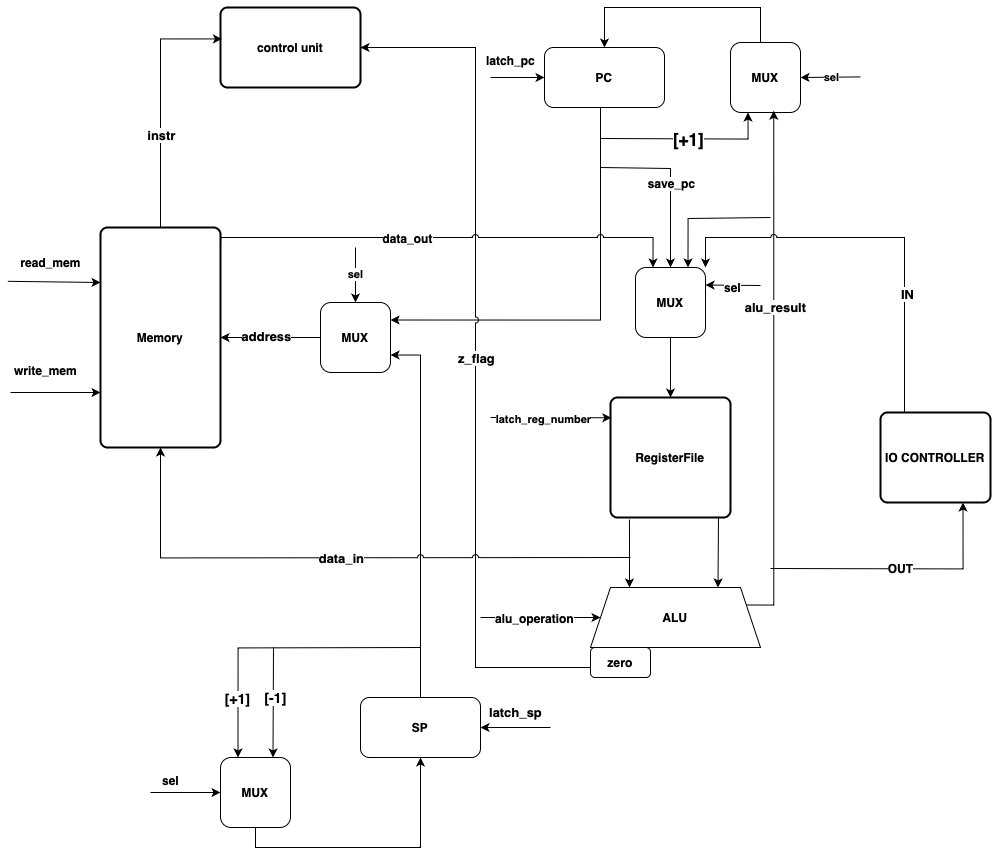

The diagram above was exported from draw.io. Its source (the exported page's mxGraphModel, read from the mxfile embedded in the PNG):
<mxGraphModel dx="2233" dy="953" grid="1" gridSize="10" guides="1" tooltips="1" connect="1" arrows="1" fold="1" page="1" pageScale="1" pageWidth="827" pageHeight="1169" math="0" shadow="0">
  <root>
    <mxCell id="0" />
    <mxCell id="1" parent="0" />
    <mxCell id="OlnpaxNvSDRKUMWaqur5-3" value="&lt;b&gt;Memory&lt;/b&gt;" style="rounded=1;whiteSpace=wrap;html=1;absoluteArcSize=1;arcSize=14;strokeWidth=2;" vertex="1" parent="1">
      <mxGeometry x="-150" y="260" width="120" height="220" as="geometry" />
    </mxCell>
    <mxCell id="OlnpaxNvSDRKUMWaqur5-4" value="&lt;b&gt;control unit&lt;/b&gt;" style="rounded=1;whiteSpace=wrap;html=1;absoluteArcSize=1;arcSize=14;strokeWidth=2;" vertex="1" parent="1">
      <mxGeometry x="-30" y="40" width="140" height="80" as="geometry" />
    </mxCell>
    <mxCell id="OlnpaxNvSDRKUMWaqur5-5" value="&lt;b&gt;ALU&lt;/b&gt;" style="shape=trapezoid;perimeter=trapezoidPerimeter;whiteSpace=wrap;html=1;fixedSize=1;" vertex="1" parent="1">
      <mxGeometry x="340" y="620" width="170" height="60" as="geometry" />
    </mxCell>
    <mxCell id="OlnpaxNvSDRKUMWaqur5-6" value="&lt;b&gt;RegisterFile&lt;/b&gt;" style="rounded=1;whiteSpace=wrap;html=1;absoluteArcSize=1;arcSize=14;strokeWidth=2;" vertex="1" parent="1">
      <mxGeometry x="360" y="430" width="120" height="120" as="geometry" />
    </mxCell>
    <mxCell id="OlnpaxNvSDRKUMWaqur5-7" value="&lt;b&gt;IO CONTROLLER&lt;/b&gt;" style="rounded=1;whiteSpace=wrap;html=1;absoluteArcSize=1;arcSize=14;strokeWidth=2;" vertex="1" parent="1">
      <mxGeometry x="630" y="445" width="110" height="90" as="geometry" />
    </mxCell>
    <mxCell id="OlnpaxNvSDRKUMWaqur5-8" value="&lt;b&gt;PC&lt;/b&gt;" style="rounded=1;whiteSpace=wrap;html=1;" vertex="1" parent="1">
      <mxGeometry x="294" y="80" width="120" height="60" as="geometry" />
    </mxCell>
    <mxCell id="OlnpaxNvSDRKUMWaqur5-92" style="edgeStyle=orthogonalEdgeStyle;rounded=0;orthogonalLoop=1;jettySize=auto;html=1;entryX=1;entryY=0.75;entryDx=0;entryDy=0;" edge="1" parent="1" source="OlnpaxNvSDRKUMWaqur5-9" target="OlnpaxNvSDRKUMWaqur5-18">
      <mxGeometry relative="1" as="geometry">
        <Array as="points">
          <mxPoint x="170" y="387" />
        </Array>
      </mxGeometry>
    </mxCell>
    <mxCell id="OlnpaxNvSDRKUMWaqur5-9" value="&lt;b&gt;SP&lt;/b&gt;" style="rounded=1;whiteSpace=wrap;html=1;" vertex="1" parent="1">
      <mxGeometry x="110" y="730" width="120" height="60" as="geometry" />
    </mxCell>
    <mxCell id="OlnpaxNvSDRKUMWaqur5-11" style="edgeStyle=orthogonalEdgeStyle;rounded=0;orthogonalLoop=1;jettySize=auto;html=1;entryX=0.01;entryY=0.393;entryDx=0;entryDy=0;entryPerimeter=0;" edge="1" parent="1" source="OlnpaxNvSDRKUMWaqur5-3" target="OlnpaxNvSDRKUMWaqur5-4">
      <mxGeometry relative="1" as="geometry">
        <Array as="points">
          <mxPoint x="-90" y="71" />
        </Array>
      </mxGeometry>
    </mxCell>
    <mxCell id="OlnpaxNvSDRKUMWaqur5-51" value="&lt;b&gt;&lt;font style=&quot;font-size: 13px;&quot;&gt;instr&lt;/font&gt;&lt;/b&gt;" style="edgeLabel;html=1;align=center;verticalAlign=middle;resizable=0;points=[];" vertex="1" connectable="0" parent="OlnpaxNvSDRKUMWaqur5-11">
      <mxGeometry x="-0.2541" relative="1" as="geometry">
        <mxPoint as="offset" />
      </mxGeometry>
    </mxCell>
    <mxCell id="OlnpaxNvSDRKUMWaqur5-13" value="" style="endArrow=classic;html=1;rounded=0;entryX=0;entryY=0.25;entryDx=0;entryDy=0;exitX=-0.033;exitY=1.127;exitDx=0;exitDy=0;exitPerimeter=0;" edge="1" parent="1" source="OlnpaxNvSDRKUMWaqur5-14" target="OlnpaxNvSDRKUMWaqur5-3">
      <mxGeometry width="50" height="50" relative="1" as="geometry">
        <mxPoint x="-270" y="315" as="sourcePoint" />
        <mxPoint x="150" y="520" as="targetPoint" />
      </mxGeometry>
    </mxCell>
    <mxCell id="OlnpaxNvSDRKUMWaqur5-14" value="&lt;b&gt;read_mem&lt;/b&gt;" style="text;html=1;align=center;verticalAlign=middle;resizable=0;points=[];autosize=1;strokeColor=none;fillColor=none;" vertex="1" parent="1">
      <mxGeometry x="-240" y="280" width="80" height="30" as="geometry" />
    </mxCell>
    <mxCell id="OlnpaxNvSDRKUMWaqur5-15" value="" style="endArrow=classic;html=1;rounded=0;entryX=0;entryY=0.75;entryDx=0;entryDy=0;" edge="1" parent="1" target="OlnpaxNvSDRKUMWaqur5-3">
      <mxGeometry width="50" height="50" relative="1" as="geometry">
        <mxPoint x="-240" y="425" as="sourcePoint" />
        <mxPoint x="90" y="325" as="targetPoint" />
      </mxGeometry>
    </mxCell>
    <mxCell id="OlnpaxNvSDRKUMWaqur5-16" value="&lt;b&gt;write_mem&lt;/b&gt;" style="text;html=1;align=center;verticalAlign=middle;resizable=0;points=[];autosize=1;strokeColor=none;fillColor=none;" vertex="1" parent="1">
      <mxGeometry x="-250" y="388" width="90" height="30" as="geometry" />
    </mxCell>
    <mxCell id="OlnpaxNvSDRKUMWaqur5-23" style="edgeStyle=orthogonalEdgeStyle;rounded=0;orthogonalLoop=1;jettySize=auto;html=1;entryX=1;entryY=0.5;entryDx=0;entryDy=0;" edge="1" parent="1" source="OlnpaxNvSDRKUMWaqur5-18" target="OlnpaxNvSDRKUMWaqur5-3">
      <mxGeometry relative="1" as="geometry" />
    </mxCell>
    <mxCell id="OlnpaxNvSDRKUMWaqur5-41" value="&lt;b&gt;&lt;font style=&quot;font-size: 13px;&quot;&gt;address&lt;/font&gt;&lt;/b&gt;" style="edgeLabel;html=1;align=center;verticalAlign=middle;resizable=0;points=[];" vertex="1" connectable="0" parent="OlnpaxNvSDRKUMWaqur5-23">
      <mxGeometry x="0.0809" y="-2" relative="1" as="geometry">
        <mxPoint as="offset" />
      </mxGeometry>
    </mxCell>
    <mxCell id="OlnpaxNvSDRKUMWaqur5-18" value="&lt;b&gt;MUX&lt;/b&gt;" style="rounded=1;whiteSpace=wrap;html=1;" vertex="1" parent="1">
      <mxGeometry x="70" y="335" width="70" height="70" as="geometry" />
    </mxCell>
    <mxCell id="OlnpaxNvSDRKUMWaqur5-21" value="&lt;b&gt;sel&lt;/b&gt;" style="endArrow=classic;html=1;rounded=0;entryX=0.5;entryY=0;entryDx=0;entryDy=0;" edge="1" parent="1" target="OlnpaxNvSDRKUMWaqur5-18">
      <mxGeometry width="50" height="50" relative="1" as="geometry">
        <mxPoint x="105" y="280" as="sourcePoint" />
        <mxPoint x="260" y="410" as="targetPoint" />
      </mxGeometry>
    </mxCell>
    <mxCell id="OlnpaxNvSDRKUMWaqur5-49" style="edgeStyle=orthogonalEdgeStyle;rounded=0;orthogonalLoop=1;jettySize=auto;html=1;entryX=0.5;entryY=0;entryDx=0;entryDy=0;" edge="1" parent="1" source="OlnpaxNvSDRKUMWaqur5-26" target="OlnpaxNvSDRKUMWaqur5-8">
      <mxGeometry relative="1" as="geometry">
        <Array as="points">
          <mxPoint x="510" y="40" />
          <mxPoint x="354" y="40" />
        </Array>
      </mxGeometry>
    </mxCell>
    <mxCell id="OlnpaxNvSDRKUMWaqur5-26" value="&lt;b&gt;MUX&lt;/b&gt;" style="rounded=1;whiteSpace=wrap;html=1;" vertex="1" parent="1">
      <mxGeometry x="480" y="75" width="70" height="70" as="geometry" />
    </mxCell>
    <mxCell id="OlnpaxNvSDRKUMWaqur5-27" value="&lt;b&gt;zero&lt;/b&gt;" style="rounded=1;whiteSpace=wrap;html=1;" vertex="1" parent="1">
      <mxGeometry x="340" y="680" width="60" height="30" as="geometry" />
    </mxCell>
    <mxCell id="OlnpaxNvSDRKUMWaqur5-35" value="" style="endArrow=classic;html=1;rounded=0;entryX=0.25;entryY=1;entryDx=0;entryDy=0;edgeStyle=orthogonalEdgeStyle;" edge="1" parent="1" target="OlnpaxNvSDRKUMWaqur5-26">
      <mxGeometry relative="1" as="geometry">
        <mxPoint x="350" y="171" as="sourcePoint" />
        <mxPoint x="466" y="190" as="targetPoint" />
      </mxGeometry>
    </mxCell>
    <mxCell id="OlnpaxNvSDRKUMWaqur5-36" value="&lt;b&gt;&lt;font style=&quot;font-size: 17px;&quot;&gt;[+1]&lt;/font&gt;&lt;/b&gt;" style="edgeLabel;resizable=0;html=1;;align=center;verticalAlign=middle;" connectable="0" vertex="1" parent="OlnpaxNvSDRKUMWaqur5-35">
      <mxGeometry relative="1" as="geometry" />
    </mxCell>
    <mxCell id="OlnpaxNvSDRKUMWaqur5-39" value="" style="endArrow=classic;html=1;rounded=0;entryX=1;entryY=0.5;entryDx=0;entryDy=0;" edge="1" parent="1" target="OlnpaxNvSDRKUMWaqur5-26">
      <mxGeometry relative="1" as="geometry">
        <mxPoint x="610" y="109.41" as="sourcePoint" />
        <mxPoint x="710" y="109.41" as="targetPoint" />
      </mxGeometry>
    </mxCell>
    <mxCell id="OlnpaxNvSDRKUMWaqur5-40" value="&lt;b&gt;sel&lt;/b&gt;" style="edgeLabel;resizable=0;html=1;;align=center;verticalAlign=middle;" connectable="0" vertex="1" parent="OlnpaxNvSDRKUMWaqur5-39">
      <mxGeometry relative="1" as="geometry" />
    </mxCell>
    <mxCell id="OlnpaxNvSDRKUMWaqur5-42" value="" style="endArrow=classic;html=1;rounded=0;exitX=0.5;exitY=1;exitDx=0;exitDy=0;entryX=1;entryY=0.25;entryDx=0;entryDy=0;edgeStyle=orthogonalEdgeStyle;jumpStyle=none;" edge="1" parent="1" source="OlnpaxNvSDRKUMWaqur5-8" target="OlnpaxNvSDRKUMWaqur5-18">
      <mxGeometry width="50" height="50" relative="1" as="geometry">
        <mxPoint x="384" y="130" as="sourcePoint" />
        <mxPoint x="170" y="360" as="targetPoint" />
        <Array as="points">
          <mxPoint x="350" y="140" />
          <mxPoint x="350" y="353" />
        </Array>
      </mxGeometry>
    </mxCell>
    <mxCell id="OlnpaxNvSDRKUMWaqur5-46" value="" style="endArrow=classic;html=1;rounded=0;entryX=1;entryY=0.5;entryDx=0;entryDy=0;edgeStyle=orthogonalEdgeStyle;jumpStyle=arc;" edge="1" parent="1" target="OlnpaxNvSDRKUMWaqur5-4">
      <mxGeometry relative="1" as="geometry">
        <mxPoint x="340" y="700" as="sourcePoint" />
        <mxPoint x="270" y="470" as="targetPoint" />
        <Array as="points">
          <mxPoint x="225" y="700" />
          <mxPoint x="225" y="80" />
        </Array>
      </mxGeometry>
    </mxCell>
    <mxCell id="OlnpaxNvSDRKUMWaqur5-47" value="&lt;b&gt;&lt;font style=&quot;font-size: 13px;&quot;&gt;z_flag&lt;/font&gt;&lt;/b&gt;" style="edgeLabel;resizable=0;html=1;;align=center;verticalAlign=middle;" connectable="0" vertex="1" parent="OlnpaxNvSDRKUMWaqur5-46">
      <mxGeometry relative="1" as="geometry" />
    </mxCell>
    <mxCell id="OlnpaxNvSDRKUMWaqur5-59" value="" style="endArrow=classic;html=1;rounded=0;exitX=0.9;exitY=0.992;exitDx=0;exitDy=0;exitPerimeter=0;entryX=0.75;entryY=0;entryDx=0;entryDy=0;" edge="1" parent="1" source="OlnpaxNvSDRKUMWaqur5-6" target="OlnpaxNvSDRKUMWaqur5-5">
      <mxGeometry width="50" height="50" relative="1" as="geometry">
        <mxPoint x="230" y="530" as="sourcePoint" />
        <mxPoint x="280" y="480" as="targetPoint" />
      </mxGeometry>
    </mxCell>
    <mxCell id="OlnpaxNvSDRKUMWaqur5-60" value="" style="endArrow=classic;html=1;rounded=0;exitX=0.158;exitY=1.017;exitDx=0;exitDy=0;exitPerimeter=0;" edge="1" parent="1" source="OlnpaxNvSDRKUMWaqur5-6">
      <mxGeometry width="50" height="50" relative="1" as="geometry">
        <mxPoint x="330" y="570" as="sourcePoint" />
        <mxPoint x="379" y="620" as="targetPoint" />
      </mxGeometry>
    </mxCell>
    <mxCell id="OlnpaxNvSDRKUMWaqur5-62" value="&lt;b&gt;MUX&lt;/b&gt;" style="rounded=1;whiteSpace=wrap;html=1;" vertex="1" parent="1">
      <mxGeometry x="385" y="300" width="70" height="70" as="geometry" />
    </mxCell>
    <mxCell id="OlnpaxNvSDRKUMWaqur5-63" value="" style="endArrow=classic;html=1;rounded=0;entryX=0.5;entryY=1;entryDx=0;entryDy=0;edgeStyle=orthogonalEdgeStyle;jumpStyle=arc;" edge="1" parent="1" target="OlnpaxNvSDRKUMWaqur5-3">
      <mxGeometry relative="1" as="geometry">
        <mxPoint x="380" y="590" as="sourcePoint" />
        <mxPoint x="270" y="470" as="targetPoint" />
      </mxGeometry>
    </mxCell>
    <mxCell id="OlnpaxNvSDRKUMWaqur5-64" value="&lt;b&gt;&lt;font style=&quot;font-size: 13px;&quot;&gt;data_in&lt;/font&gt;&lt;/b&gt;" style="edgeLabel;resizable=0;html=1;;align=center;verticalAlign=middle;" connectable="0" vertex="1" parent="OlnpaxNvSDRKUMWaqur5-63">
      <mxGeometry relative="1" as="geometry" />
    </mxCell>
    <mxCell id="OlnpaxNvSDRKUMWaqur5-65" value="" style="endArrow=classic;html=1;rounded=0;entryX=0.007;entryY=0.169;entryDx=0;entryDy=0;entryPerimeter=0;" edge="1" parent="1" target="OlnpaxNvSDRKUMWaqur5-6">
      <mxGeometry relative="1" as="geometry">
        <mxPoint x="240" y="450" as="sourcePoint" />
        <mxPoint x="350" y="469" as="targetPoint" />
      </mxGeometry>
    </mxCell>
    <mxCell id="OlnpaxNvSDRKUMWaqur5-66" value="&lt;b&gt;latch_reg_number&lt;/b&gt;" style="edgeLabel;resizable=0;html=1;;align=center;verticalAlign=middle;" connectable="0" vertex="1" parent="OlnpaxNvSDRKUMWaqur5-65">
      <mxGeometry relative="1" as="geometry">
        <mxPoint x="-8" y="1" as="offset" />
      </mxGeometry>
    </mxCell>
    <mxCell id="OlnpaxNvSDRKUMWaqur5-68" value="" style="endArrow=classic;html=1;rounded=0;edgeStyle=orthogonalEdgeStyle;elbow=vertical;" edge="1" parent="1" target="OlnpaxNvSDRKUMWaqur5-62">
      <mxGeometry relative="1" as="geometry">
        <mxPoint x="350" y="200" as="sourcePoint" />
        <mxPoint x="270" y="410" as="targetPoint" />
        <Array as="points">
          <mxPoint x="420" y="201" />
        </Array>
      </mxGeometry>
    </mxCell>
    <mxCell id="OlnpaxNvSDRKUMWaqur5-69" value="&lt;b&gt;&lt;font style=&quot;font-size: 12px;&quot;&gt;save_pc&lt;/font&gt;&lt;/b&gt;" style="edgeLabel;resizable=0;html=1;;align=center;verticalAlign=middle;" connectable="0" vertex="1" parent="OlnpaxNvSDRKUMWaqur5-68">
      <mxGeometry relative="1" as="geometry" />
    </mxCell>
    <mxCell id="OlnpaxNvSDRKUMWaqur5-73" style="edgeStyle=orthogonalEdgeStyle;rounded=0;orthogonalLoop=1;jettySize=auto;html=1;entryX=0.5;entryY=0;entryDx=0;entryDy=0;" edge="1" parent="1" source="OlnpaxNvSDRKUMWaqur5-62" target="OlnpaxNvSDRKUMWaqur5-6">
      <mxGeometry relative="1" as="geometry">
        <mxPoint x="425" y="430" as="targetPoint" />
      </mxGeometry>
    </mxCell>
    <mxCell id="OlnpaxNvSDRKUMWaqur5-74" value="" style="endArrow=classic;html=1;rounded=0;entryX=0;entryY=0.5;entryDx=0;entryDy=0;" edge="1" parent="1" target="OlnpaxNvSDRKUMWaqur5-5">
      <mxGeometry width="50" height="50" relative="1" as="geometry">
        <mxPoint x="230" y="650" as="sourcePoint" />
        <mxPoint x="260" y="400" as="targetPoint" />
      </mxGeometry>
    </mxCell>
    <mxCell id="OlnpaxNvSDRKUMWaqur5-75" value="&lt;b&gt;&lt;font style=&quot;font-size: 12px;&quot;&gt;alu_operation&lt;/font&gt;&lt;/b&gt;" style="edgeLabel;html=1;align=center;verticalAlign=middle;resizable=0;points=[];" vertex="1" connectable="0" parent="OlnpaxNvSDRKUMWaqur5-74">
      <mxGeometry x="-0.1235" y="-1" relative="1" as="geometry">
        <mxPoint y="-1" as="offset" />
      </mxGeometry>
    </mxCell>
    <mxCell id="OlnpaxNvSDRKUMWaqur5-77" value="" style="endArrow=classic;html=1;rounded=0;exitX=1;exitY=0.25;exitDx=0;exitDy=0;entryX=0.618;entryY=0.975;entryDx=0;entryDy=0;entryPerimeter=0;edgeStyle=orthogonalEdgeStyle;" edge="1" parent="1" source="OlnpaxNvSDRKUMWaqur5-5" target="OlnpaxNvSDRKUMWaqur5-26">
      <mxGeometry width="50" height="50" relative="1" as="geometry">
        <mxPoint x="210" y="450" as="sourcePoint" />
        <mxPoint x="260" y="400" as="targetPoint" />
        <Array as="points">
          <mxPoint x="523" y="637" />
        </Array>
      </mxGeometry>
    </mxCell>
    <mxCell id="OlnpaxNvSDRKUMWaqur5-78" value="&lt;b&gt;&lt;font style=&quot;font-size: 13px;&quot;&gt;alu_result&lt;/font&gt;&lt;/b&gt;" style="edgeLabel;html=1;align=center;verticalAlign=middle;resizable=0;points=[];" vertex="1" connectable="0" parent="OlnpaxNvSDRKUMWaqur5-77">
      <mxGeometry x="0.2424" y="-1" relative="1" as="geometry">
        <mxPoint y="-1" as="offset" />
      </mxGeometry>
    </mxCell>
    <mxCell id="OlnpaxNvSDRKUMWaqur5-79" value="" style="endArrow=classic;html=1;rounded=0;entryX=0.75;entryY=0;entryDx=0;entryDy=0;edgeStyle=orthogonalEdgeStyle;" edge="1" parent="1" target="OlnpaxNvSDRKUMWaqur5-62">
      <mxGeometry width="50" height="50" relative="1" as="geometry">
        <mxPoint x="520" y="250" as="sourcePoint" />
        <mxPoint x="440" y="290" as="targetPoint" />
        <Array as="points">
          <mxPoint x="437" y="251" />
        </Array>
      </mxGeometry>
    </mxCell>
    <mxCell id="OlnpaxNvSDRKUMWaqur5-80" value="" style="endArrow=classic;html=1;rounded=0;entryX=1;entryY=0.25;entryDx=0;entryDy=0;" edge="1" parent="1" target="OlnpaxNvSDRKUMWaqur5-62">
      <mxGeometry width="50" height="50" relative="1" as="geometry">
        <mxPoint x="510" y="318" as="sourcePoint" />
        <mxPoint x="460" y="320" as="targetPoint" />
      </mxGeometry>
    </mxCell>
    <mxCell id="OlnpaxNvSDRKUMWaqur5-81" value="&lt;b&gt;&lt;font style=&quot;font-size: 12px;&quot;&gt;sel&lt;/font&gt;&lt;/b&gt;" style="edgeLabel;html=1;align=center;verticalAlign=middle;resizable=0;points=[];" vertex="1" connectable="0" parent="OlnpaxNvSDRKUMWaqur5-80">
      <mxGeometry x="0.1013" y="1" relative="1" as="geometry">
        <mxPoint x="1" y="1" as="offset" />
      </mxGeometry>
    </mxCell>
    <mxCell id="OlnpaxNvSDRKUMWaqur5-82" value="" style="endArrow=classic;html=1;rounded=0;exitX=1.002;exitY=0.063;exitDx=0;exitDy=0;exitPerimeter=0;entryX=0.25;entryY=0;entryDx=0;entryDy=0;edgeStyle=orthogonalEdgeStyle;jumpStyle=arc;" edge="1" parent="1" source="OlnpaxNvSDRKUMWaqur5-3" target="OlnpaxNvSDRKUMWaqur5-62">
      <mxGeometry relative="1" as="geometry">
        <mxPoint x="150" y="410" as="sourcePoint" />
        <mxPoint x="250" y="410" as="targetPoint" />
        <Array as="points">
          <mxPoint x="-30" y="270" />
          <mxPoint x="403" y="270" />
        </Array>
      </mxGeometry>
    </mxCell>
    <mxCell id="OlnpaxNvSDRKUMWaqur5-84" value="&lt;b&gt;&lt;font style=&quot;font-size: 12px;&quot;&gt;data_out&lt;/font&gt;&lt;/b&gt;" style="edgeLabel;html=1;align=center;verticalAlign=middle;resizable=0;points=[];" vertex="1" connectable="0" parent="OlnpaxNvSDRKUMWaqur5-82">
      <mxGeometry x="-0.1856" relative="1" as="geometry">
        <mxPoint as="offset" />
      </mxGeometry>
    </mxCell>
    <mxCell id="OlnpaxNvSDRKUMWaqur5-85" value="" style="endArrow=classic;html=1;rounded=0;entryX=0;entryY=0.5;entryDx=0;entryDy=0;" edge="1" parent="1" target="OlnpaxNvSDRKUMWaqur5-8">
      <mxGeometry width="50" height="50" relative="1" as="geometry">
        <mxPoint x="240" y="110" as="sourcePoint" />
        <mxPoint x="310" y="320" as="targetPoint" />
      </mxGeometry>
    </mxCell>
    <mxCell id="OlnpaxNvSDRKUMWaqur5-86" value="&lt;b&gt;latch_pc&lt;/b&gt;" style="text;html=1;align=center;verticalAlign=middle;resizable=0;points=[];autosize=1;strokeColor=none;fillColor=none;" vertex="1" parent="1">
      <mxGeometry x="225" y="78" width="70" height="30" as="geometry" />
    </mxCell>
    <mxCell id="OlnpaxNvSDRKUMWaqur5-87" value="&lt;b&gt;&lt;font style=&quot;font-size: 12px;&quot;&gt;OUT&lt;/font&gt;&lt;/b&gt;" style="endArrow=classic;html=1;rounded=0;entryX=0.75;entryY=1;entryDx=0;entryDy=0;edgeStyle=orthogonalEdgeStyle;" edge="1" parent="1" target="OlnpaxNvSDRKUMWaqur5-7">
      <mxGeometry width="50" height="50" relative="1" as="geometry">
        <mxPoint x="520" y="601" as="sourcePoint" />
        <mxPoint x="430" y="540" as="targetPoint" />
      </mxGeometry>
    </mxCell>
    <mxCell id="OlnpaxNvSDRKUMWaqur5-88" value="" style="endArrow=classic;html=1;rounded=0;exitX=0.25;exitY=0;exitDx=0;exitDy=0;entryX=1;entryY=0;entryDx=0;entryDy=0;edgeStyle=orthogonalEdgeStyle;jumpStyle=arc;" edge="1" parent="1" source="OlnpaxNvSDRKUMWaqur5-7" target="OlnpaxNvSDRKUMWaqur5-62">
      <mxGeometry width="50" height="50" relative="1" as="geometry">
        <mxPoint x="340" y="450" as="sourcePoint" />
        <mxPoint x="620" y="300" as="targetPoint" />
        <Array as="points">
          <mxPoint x="654" y="445" />
          <mxPoint x="654" y="270" />
          <mxPoint x="455" y="270" />
        </Array>
      </mxGeometry>
    </mxCell>
    <mxCell id="OlnpaxNvSDRKUMWaqur5-89" value="&lt;b&gt;&lt;font style=&quot;font-size: 13px;&quot;&gt;IN&lt;/font&gt;&lt;/b&gt;" style="edgeLabel;html=1;align=center;verticalAlign=middle;resizable=0;points=[];" vertex="1" connectable="0" parent="OlnpaxNvSDRKUMWaqur5-88">
      <mxGeometry x="-0.4026" y="-2" relative="1" as="geometry">
        <mxPoint y="-1" as="offset" />
      </mxGeometry>
    </mxCell>
    <mxCell id="OlnpaxNvSDRKUMWaqur5-99" style="edgeStyle=orthogonalEdgeStyle;rounded=0;orthogonalLoop=1;jettySize=auto;html=1;entryX=0.5;entryY=1;entryDx=0;entryDy=0;exitX=0.5;exitY=1;exitDx=0;exitDy=0;" edge="1" parent="1" source="OlnpaxNvSDRKUMWaqur5-90" target="OlnpaxNvSDRKUMWaqur5-9">
      <mxGeometry relative="1" as="geometry" />
    </mxCell>
    <mxCell id="OlnpaxNvSDRKUMWaqur5-90" value="&lt;b&gt;MUX&lt;/b&gt;" style="rounded=1;whiteSpace=wrap;html=1;" vertex="1" parent="1">
      <mxGeometry x="-30" y="790" width="70" height="70" as="geometry" />
    </mxCell>
    <mxCell id="OlnpaxNvSDRKUMWaqur5-93" value="" style="endArrow=classic;html=1;rounded=0;" edge="1" parent="1" target="OlnpaxNvSDRKUMWaqur5-90">
      <mxGeometry width="50" height="50" relative="1" as="geometry">
        <mxPoint x="-100" y="825" as="sourcePoint" />
        <mxPoint x="320" y="690" as="targetPoint" />
      </mxGeometry>
    </mxCell>
    <mxCell id="OlnpaxNvSDRKUMWaqur5-94" value="&lt;b&gt;sel&lt;/b&gt;" style="text;html=1;align=center;verticalAlign=middle;resizable=0;points=[];autosize=1;strokeColor=none;fillColor=none;" vertex="1" parent="1">
      <mxGeometry x="-100" y="798" width="40" height="30" as="geometry" />
    </mxCell>
    <mxCell id="OlnpaxNvSDRKUMWaqur5-95" value="" style="endArrow=classic;html=1;rounded=0;entryX=0.25;entryY=0;entryDx=0;entryDy=0;edgeStyle=orthogonalEdgeStyle;" edge="1" parent="1" target="OlnpaxNvSDRKUMWaqur5-90">
      <mxGeometry width="50" height="50" relative="1" as="geometry">
        <mxPoint x="170" y="680" as="sourcePoint" />
        <mxPoint x="320" y="670" as="targetPoint" />
      </mxGeometry>
    </mxCell>
    <mxCell id="OlnpaxNvSDRKUMWaqur5-97" value="&lt;b&gt;&lt;font style=&quot;font-size: 14px;&quot;&gt;[+1]&lt;/font&gt;&lt;/b&gt;" style="edgeLabel;html=1;align=center;verticalAlign=middle;resizable=0;points=[];" vertex="1" connectable="0" parent="OlnpaxNvSDRKUMWaqur5-95">
      <mxGeometry x="0.5669" y="-1" relative="1" as="geometry">
        <mxPoint y="4" as="offset" />
      </mxGeometry>
    </mxCell>
    <mxCell id="OlnpaxNvSDRKUMWaqur5-96" value="" style="endArrow=classic;html=1;rounded=0;entryX=0.75;entryY=0;entryDx=0;entryDy=0;" edge="1" parent="1" target="OlnpaxNvSDRKUMWaqur5-90">
      <mxGeometry width="50" height="50" relative="1" as="geometry">
        <mxPoint x="23" y="680" as="sourcePoint" />
        <mxPoint x="320" y="730" as="targetPoint" />
      </mxGeometry>
    </mxCell>
    <mxCell id="OlnpaxNvSDRKUMWaqur5-98" value="&lt;b&gt;&lt;font style=&quot;font-size: 14px;&quot;&gt;[-1]&lt;/font&gt;&lt;/b&gt;" style="edgeLabel;html=1;align=center;verticalAlign=middle;resizable=0;points=[];" vertex="1" connectable="0" parent="OlnpaxNvSDRKUMWaqur5-96">
      <mxGeometry x="-0.0857" y="2" relative="1" as="geometry">
        <mxPoint y="-1" as="offset" />
      </mxGeometry>
    </mxCell>
    <mxCell id="OlnpaxNvSDRKUMWaqur5-100" value="" style="endArrow=classic;html=1;rounded=0;entryX=1;entryY=0.5;entryDx=0;entryDy=0;" edge="1" parent="1" target="OlnpaxNvSDRKUMWaqur5-9">
      <mxGeometry width="50" height="50" relative="1" as="geometry">
        <mxPoint x="300" y="760" as="sourcePoint" />
        <mxPoint x="250" y="620" as="targetPoint" />
      </mxGeometry>
    </mxCell>
    <mxCell id="OlnpaxNvSDRKUMWaqur5-101" value="&lt;b&gt;&lt;font style=&quot;font-size: 13px;&quot;&gt;latch_sp&lt;/font&gt;&lt;/b&gt;" style="text;html=1;align=center;verticalAlign=middle;resizable=0;points=[];autosize=1;strokeColor=none;fillColor=none;" vertex="1" parent="1">
      <mxGeometry x="225" y="730" width="80" height="30" as="geometry" />
    </mxCell>
  </root>
</mxGraphModel>